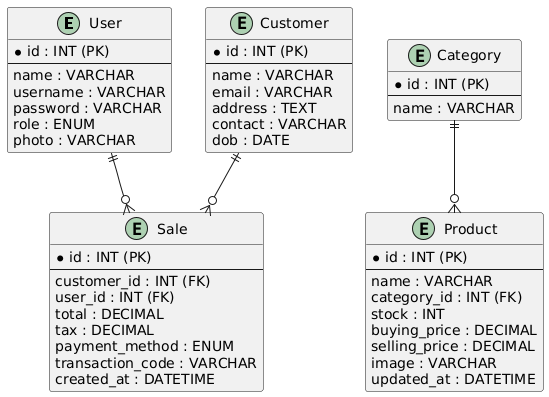

The diagram above was rendered by PlantUML. Its source (embedded in the PNG):
@startuml
entity User {
    * id : INT (PK)
    --
    name : VARCHAR
    username : VARCHAR
    password : VARCHAR
    role : ENUM
    photo : VARCHAR
}

entity Product {
    * id : INT (PK)
    --
    name : VARCHAR
    category_id : INT (FK)
    stock : INT
    buying_price : DECIMAL
    selling_price : DECIMAL
    image : VARCHAR
    updated_at : DATETIME
}

entity Category {
    * id : INT (PK)
    --
    name : VARCHAR
}

entity Customer {
    * id : INT (PK)
    --
    name : VARCHAR
    email : VARCHAR
    address : TEXT
    contact : VARCHAR
    dob : DATE
}

entity Sale {
    * id : INT (PK)
    --
    customer_id : INT (FK)
    user_id : INT (FK)
    total : DECIMAL
    tax : DECIMAL
    payment_method : ENUM
    transaction_code : VARCHAR
    created_at : DATETIME
}

User ||--o{ Sale
Customer ||--o{ Sale
Category ||--o{ Product
@enduml